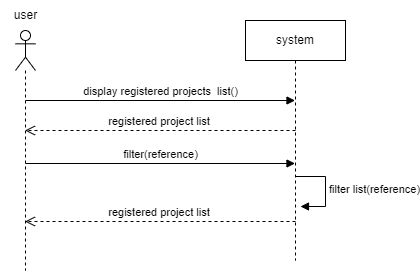

The diagram above was exported from draw.io. Its source (the exported page's mxGraphModel, read from the mxfile embedded in the PNG):
<mxGraphModel dx="880" dy="444" grid="1" gridSize="10" guides="1" tooltips="1" connect="1" arrows="1" fold="1" page="1" pageScale="1" pageWidth="2339" pageHeight="3300" math="0" shadow="0">
  <root>
    <mxCell id="0" />
    <mxCell id="1" parent="0" />
    <mxCell id="sAk60f22fVsTkG-UY2lX-1" value="" style="shape=umlLifeline;perimeter=lifelinePerimeter;whiteSpace=wrap;html=1;container=1;dropTarget=0;collapsible=0;recursiveResize=0;outlineConnect=0;portConstraint=eastwest;newEdgeStyle={&quot;curved&quot;:0,&quot;rounded&quot;:0};participant=umlActor;" parent="1" vertex="1">
      <mxGeometry x="160" y="180" width="20" height="240" as="geometry" />
    </mxCell>
    <mxCell id="sAk60f22fVsTkG-UY2lX-2" value="system" style="shape=umlLifeline;perimeter=lifelinePerimeter;whiteSpace=wrap;html=1;container=1;dropTarget=0;collapsible=0;recursiveResize=0;outlineConnect=0;portConstraint=eastwest;newEdgeStyle={&quot;curved&quot;:0,&quot;rounded&quot;:0};" parent="1" vertex="1">
      <mxGeometry x="390" y="170" width="100" height="240" as="geometry" />
    </mxCell>
    <mxCell id="sAk60f22fVsTkG-UY2lX-3" value="user" style="text;html=1;align=center;verticalAlign=middle;resizable=0;points=[];autosize=1;strokeColor=none;fillColor=none;" parent="1" vertex="1">
      <mxGeometry x="145" y="150" width="50" height="30" as="geometry" />
    </mxCell>
    <mxCell id="sAk60f22fVsTkG-UY2lX-6" value="display registered projects&amp;nbsp; list()" style="html=1;verticalAlign=bottom;endArrow=block;curved=0;rounded=0;" parent="1" target="sAk60f22fVsTkG-UY2lX-2" edge="1">
      <mxGeometry width="80" relative="1" as="geometry">
        <mxPoint x="170" y="250" as="sourcePoint" />
        <mxPoint x="250" y="250" as="targetPoint" />
      </mxGeometry>
    </mxCell>
    <mxCell id="sAk60f22fVsTkG-UY2lX-7" value="registered project list&amp;nbsp;" style="html=1;verticalAlign=bottom;endArrow=open;dashed=1;endSize=8;curved=0;rounded=0;" parent="1" target="sAk60f22fVsTkG-UY2lX-1" edge="1">
      <mxGeometry x="-0.0018" relative="1" as="geometry">
        <mxPoint x="440" y="280" as="sourcePoint" />
        <mxPoint x="360" y="280" as="targetPoint" />
        <mxPoint as="offset" />
      </mxGeometry>
    </mxCell>
    <mxCell id="sAk60f22fVsTkG-UY2lX-8" value="filter(reference)" style="html=1;verticalAlign=bottom;endArrow=block;curved=0;rounded=0;" parent="1" edge="1">
      <mxGeometry width="80" relative="1" as="geometry">
        <mxPoint x="170" y="313" as="sourcePoint" />
        <mxPoint x="439.5" y="313" as="targetPoint" />
      </mxGeometry>
    </mxCell>
    <mxCell id="sAk60f22fVsTkG-UY2lX-9" value="registered project list&amp;nbsp;" style="html=1;verticalAlign=bottom;endArrow=open;dashed=1;endSize=8;curved=0;rounded=0;" parent="1" edge="1">
      <mxGeometry x="-0.0018" relative="1" as="geometry">
        <mxPoint x="440" y="371" as="sourcePoint" />
        <mxPoint x="169.5" y="371" as="targetPoint" />
        <mxPoint as="offset" />
      </mxGeometry>
    </mxCell>
    <mxCell id="sAk60f22fVsTkG-UY2lX-11" value="filter list(reference)" style="html=1;align=left;spacingLeft=2;endArrow=block;rounded=0;edgeStyle=orthogonalEdgeStyle;curved=0;rounded=0;" parent="1" edge="1">
      <mxGeometry relative="1" as="geometry">
        <mxPoint x="440" y="326" as="sourcePoint" />
        <Array as="points">
          <mxPoint x="470" y="356" />
        </Array>
        <mxPoint x="445" y="356" as="targetPoint" />
      </mxGeometry>
    </mxCell>
  </root>
</mxGraphModel>